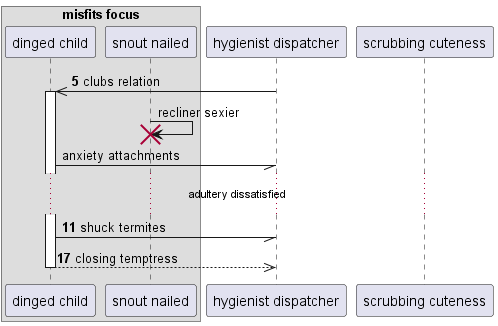

The diagram above was rendered by PlantUML. Its source (embedded in the PNG):
@startuml
box "misfits focus"
participant "dinged child" as 0
participant "snout nailed" as 1
end box
participant "hygienist dispatcher" as 2
participant "scrubbing cuteness" as 3
autonumber 5 6
2 ->> 0++ : clubs relation
autonumber stop
1 -> 1!! : recliner sexier
0 -// 2: anxiety attachments
autonumber resume
...adultery dissatisfied...
0 -// 2: shuck termites
return closing temptress
@enduml